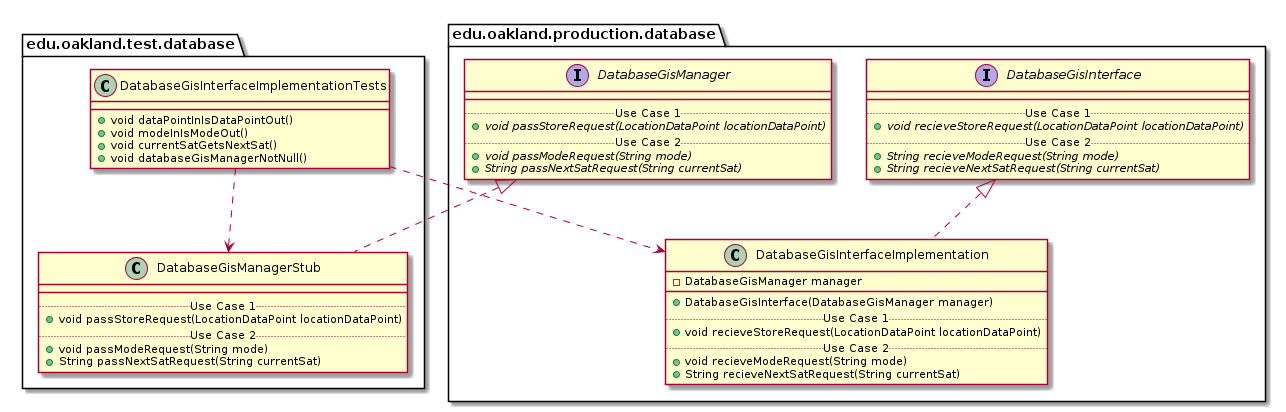

The diagram above was rendered by PlantUML. Its source (embedded in the PNG):
@startuml DatabaseGisInterfaceImplementationTests_Closure


package edu.oakland.test.database {
    class DatabaseGisInterfaceImplementationTests {
        + void dataPointInIsDataPointOut()
        + void modeInIsModeOut()
        + void currentSatGetsNextSat()
        + void databaseGisManagerNotNull()
    }
}




package edu.oakland.test.database {
    class DatabaseGisManagerStub {
        __
        .. Use Case 1 ..
        + void passStoreRequest(LocationDataPoint locationDataPoint)
        .. Use Case 2 ..
        + void passModeRequest(String mode)
        + String passNextSatRequest(String currentSat)
    }
}




package edu.oakland.production.database {
    interface DatabaseGisManager {
        __
        .. Use Case 1 ..
        {abstract} + void passStoreRequest(LocationDataPoint locationDataPoint)
        .. Use Case 2 ..
        {abstract} + void passModeRequest(String mode)
        {abstract} + String passNextSatRequest(String currentSat)
    }
}






DatabaseGisManagerStub .up.|> DatabaseGisManager



DatabaseGisInterfaceImplementationTests ..> DatabaseGisManagerStub



package edu.oakland.production.database {
    class DatabaseGisInterfaceImplementation {
        - DatabaseGisManager manager
        __
        + DatabaseGisInterface(DatabaseGisManager manager)
        .. Use Case 1 ..
        + void recieveStoreRequest(LocationDataPoint locationDataPoint)
        .. Use Case 2 ..
        + void recieveModeRequest(String mode)
        + String recieveNextSatRequest(String currentSat)
    }
}




package edu.oakland.production.database {
    interface DatabaseGisInterface {
        __
        .. Use Case 1 ..
        {abstract} + void recieveStoreRequest(LocationDataPoint locationDataPoint)
        .. Use Case 2 ..
        {abstract} + String recieveModeRequest(String mode)
        {abstract} + String recieveNextSatRequest(String currentSat)
    }
}






DatabaseGisInterfaceImplementation .up.|> DatabaseGisInterface





DatabaseGisInterfaceImplementationTests ..> DatabaseGisInterfaceImplementation



@enduml